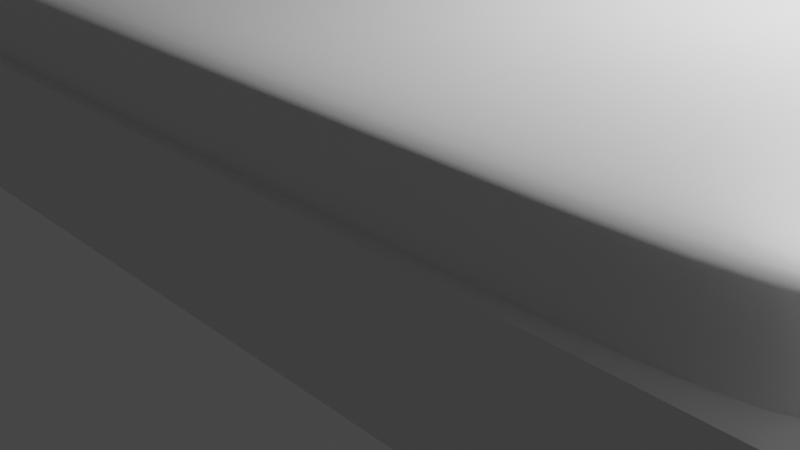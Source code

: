 # Source: bed.blend  (saved by Blender 3.6.13; exported with 4.5.12 LTS)
import bpy
from mathutils import Matrix  # noqa: F401  (used for matrix-valued properties, if any)

bpy.ops.wm.read_factory_settings(use_empty=True)
scene = bpy.context.scene
scene.name = 'Scene'

# ---- collections
col_collection = bpy.data.collections.new('Collection'); scene.collection.children.link(col_collection)

# ---- materials (node trees are filled in below, after node groups)
mat_material = bpy.data.materials.new('Material')
mat_material.alpha_threshold = 0.0
mat_material.use_transparent_shadow = False
mat_material.roughness = 0.5
mat_material.line_color = (0.0, 0.0, 0.0, 1.0)

# ---- node groups
ng_auto_smooth = bpy.data.node_groups.new('Auto Smooth', 'GeometryNodeTree')
_s = ng_auto_smooth.interface.new_socket(name='Geometry', in_out='OUTPUT', socket_type='NodeSocketGeometry')
_s = ng_auto_smooth.interface.new_socket(name='Geometry', in_out='INPUT', socket_type='NodeSocketGeometry')
_s = ng_auto_smooth.interface.new_socket(name='Angle', in_out='INPUT', socket_type='NodeSocketFloat')
_s.subtype = 'ANGLE'
_s.min_value = 0.0
_s.max_value = 3.142
ng_auto_smooth.is_modifier = True
_N = ng_auto_smooth.nodes; _L = ng_auto_smooth.links
n0 = _N.new('NodeGroupOutput'); n0.name = 'Group Output'; n0.location = (480, -100)
n1 = _N.new('NodeGroupInput'); n1.name = 'Group Input'; n1.location = (-420, -300)
n2 = _N.new('NodeGroupInput'); n2.name = 'Group Input.001'; n2.location = (-60, -100)
n3 = _N.new('GeometryNodeSetShadeSmooth'); n3.name = 'Set Shade Smooth'; n3.location = (120, -100)
n3.domain = 'EDGE'
n4 = _N.new('GeometryNodeSetShadeSmooth'); n4.name = 'Set Shade Smooth.001'; n4.location = (300, -100)
n5 = _N.new('GeometryNodeInputMeshEdgeAngle'); n5.name = 'Edge Angle'; n5.location = (-420, -220)
n6 = _N.new('GeometryNodeInputEdgeSmooth'); n6.name = 'Is Edge Smooth'; n6.location = (-60, -160)
n7 = _N.new('GeometryNodeInputShadeSmooth'); n7.name = 'Is Face Smooth'; n7.location = (-240, -340)
n8 = _N.new('FunctionNodeBooleanMath'); n8.name = 'Boolean Math'; n8.location = (-60, -220)
n9 = _N.new('FunctionNodeCompare'); n9.name = 'Compare'; n9.location = (-240, -180)
n9.operation = 'LESS_EQUAL'
_L.new(n5.outputs[0], n9.inputs[0])
_L.new(n4.outputs[0], n0.inputs[0])
_L.new(n1.outputs[1], n9.inputs[1])
_L.new(n9.outputs[0], n8.inputs[0])
_L.new(n7.outputs[0], n8.inputs[1])
_L.new(n2.outputs[0], n3.inputs[0])
_L.new(n6.outputs[0], n3.inputs[1])
_L.new(n3.outputs[0], n4.inputs[0])
_L.new(n8.outputs[0], n3.inputs[2])
n0.is_active_output = True

# ---- material node trees
mat_material.use_nodes = True; mat_material.node_tree.nodes.clear()
_N = mat_material.node_tree.nodes; _L = mat_material.node_tree.links
n0 = _N.new('ShaderNodeOutputMaterial'); n0.name = 'Material Output'; n0.location = (300, 300)
n1 = _N.new('ShaderNodeBsdfPrincipled'); n1.name = 'Principled BSDF'; n1.location = (10, 300)
n1.distribution = 'GGX'
n1.subsurface_method = 'RANDOM_WALK_SKIN'
n1.inputs[3].default_value = 1.45
n1.inputs[27].default_value = (0.0, 0.0, 0.0, 1.0)
n1.inputs[28].default_value = 1.0
_L.new(n1.outputs[0], n0.inputs[0])
n0.is_active_output = True

# ---- world
world_world = bpy.data.worlds.new('World'); scene.world = world_world
world_world.use_nodes = True; world_world.node_tree.nodes.clear()
_N = world_world.node_tree.nodes; _L = world_world.node_tree.links
n0 = _N.new('ShaderNodeOutputWorld'); n0.name = 'World Output'; n0.location = (300, 300)
n1 = _N.new('ShaderNodeBackground'); n1.name = 'Background'; n1.location = (10, 300)
n1.inputs[0].default_value = (0.05088, 0.05088, 0.05088, 1.0)
_L.new(n1.outputs[0], n0.inputs[0])
n0.is_active_output = True
world_world.color = (0.05088, 0.05088, 0.05088)
world_world.use_sun_shadow = False
world_world.sun_shadow_jitter_overblur = 0.0

# ---- cameras
cam_camera = bpy.data.cameras.new('Camera')
cam_camera.clip_end = 100.0
cam_camera.ortho_scale = 7.314

# ---- lights
light_light = bpy.data.lights.new('Light', 'POINT')
light_light.transmission_factor = 0.0
light_light.energy = 1000.0
light_light.shadow_soft_size = 0.1
light_light.shadow_maximum_resolution = 0.006
light_light.use_absolute_resolution = True

# ---- meshes
me_cube = bpy.data.meshes.new('Cube')
me_cube.from_pydata([(1.0, 1.0, 1.0), (1.0, 1.0, -1.0), (1.0, -1.0, 1.0), (1.0, -1.0, -1.0), (-1.0, 1.0, 1.0), (-1.0, 1.0, -1.0), (-1.0, -1.0, 1.0), (-1.0, -1.0, -1.0)], [], [(0, 4, 6, 2), (3, 2, 6, 7), (7, 6, 4, 5), (5, 1, 3, 7), (1, 0, 2, 3), (5, 4, 0, 1)])
me_cube.polygons.foreach_set('use_smooth', [True] * 6)
_uv = me_cube.uv_layers.new(name='UVMap')
_uv.uv.foreach_set('vector', [0.625, 0.5, 0.875, 0.5, 0.875, 0.75, 0.625, 0.75, 0.375, 0.75, 0.625, 0.75, 0.625, 1.0, 0.375, 1.0, 0.375, 0.0, 0.625, 0.0, 0.625, 0.25, 0.375, 0.25, 0.125, 0.5, 0.375, 0.5, 0.375, 0.75, 0.125, 0.75, 0.375, 0.5, 0.625, 0.5, 0.625, 0.75, 0.375, 0.75, 0.375, 0.25, 0.625, 0.25, 0.625, 0.5, 0.375, 0.5])
me_cube.materials.append(mat_material)
me_cube.use_mirror_vertex_groups = False
me_cube.update()
me_cube_001 = bpy.data.meshes.new('Cube.001')
me_cube_001.from_pydata([(6.283, -3.487, 4.79), (6.283, -3.487, -0.2127), (6.283, -2.77, 4.79), (6.283, -2.77, -0.2127), (7.0, -3.487, 4.79), (7.0, -3.487, -0.2127), (7.0, -2.77, 4.79), (7.0, -2.77, -0.2127), (6.211, -3.559, 5.149), (6.211, -2.698, 5.149), (7.072, -3.559, 5.149), (7.072, -2.698, 5.149), (6.424, -3.346, 5.282), (6.424, -2.911, 5.282), (6.859, -3.346, 5.282), (6.859, -2.911, 5.282), (6.342, -3.428, 5.367), (6.342, -2.829, 5.367), (6.941, -3.428, 5.367), (6.941, -2.829, 5.367)], [], [(0, 1, 3, 2), (2, 3, 7, 6), (6, 7, 5, 4), (4, 5, 1, 0), (6, 4, 10, 11), (7, 3, 1, 5), (10, 8, 12, 14), (4, 0, 8, 10), (2, 6, 11, 9), (0, 2, 9, 8), (13, 15, 19, 17), (9, 11, 15, 13), (11, 10, 14, 15), (8, 9, 13, 12), (17, 19, 18, 16), (15, 14, 18, 19), (12, 13, 17, 16), (14, 12, 16, 18)])
_uv = me_cube_001.uv_layers.new(name='UVMap')
_uv.uv.foreach_set('vector', [0.375, 0.0, 0.625, 0.0, 0.625, 0.25, 0.375, 0.25, 0.375, 0.25, 0.625, 0.25, 0.625, 0.5, 0.375, 0.5, 0.375, 0.5, 0.625, 0.5, 0.625, 0.75, 0.375, 0.75, 0.375, 0.75, 0.625, 0.75, 0.625, 1.0, 0.375, 1.0, 0.375, 0.5, 0.375, 0.75, 0.375, 0.75, 0.375, 0.5, 0.625, 0.5, 0.875, 0.5, 0.875, 0.75, 0.625, 0.75, 0.375, 0.75, 0.375, 1.0, 0.375, 1.0, 0.375, 0.75, 0.375, 0.75, 0.375, 1.0, 0.375, 1.0, 0.375, 0.75, 0.375, 0.25, 0.375, 0.5, 0.375, 0.5, 0.375, 0.25, 0.375, 0.0, 0.375, 0.25, 0.375, 0.25, 0.375, 0.0, 0.375, 0.25, 0.375, 0.5, 0.375, 0.5, 0.375, 0.25, 0.375, 0.25, 0.375, 0.5, 0.375, 0.5, 0.375, 0.25, 0.375, 0.5, 0.375, 0.75, 0.375, 0.75, 0.375, 0.5, 0.375, 0.0, 0.375, 0.25, 0.375, 0.25, 0.375, 0.0, 0.125, 0.5, 0.375, 0.5, 0.375, 0.75, 0.125, 0.75, 0.375, 0.5, 0.375, 0.75, 0.375, 0.75, 0.375, 0.5, 0.375, 0.0, 0.375, 0.25, 0.375, 0.25, 0.375, 0.0, 0.375, 0.75, 0.375, 1.0, 0.375, 1.0, 0.375, 0.75])
me_cube_001.update()
me_cube_002 = bpy.data.meshes.new('Cube.002')
me_cube_002.from_pydata([(-6.701, -3.412, 0.9375), (-6.701, -3.412, 2.162), (-6.701, -3.103, 0.9375), (-6.701, -3.103, 2.162), (6.285, -3.412, 0.9375), (6.285, -3.412, 2.162), (6.285, -3.103, 0.9375), (6.285, -3.103, 2.162)], [], [(0, 1, 3, 2), (2, 3, 7, 6), (6, 7, 5, 4), (4, 5, 1, 0), (2, 6, 4, 0), (7, 3, 1, 5)])
_uv = me_cube_002.uv_layers.new(name='UVMap')
_uv.uv.foreach_set('vector', [0.375, 0.0, 0.625, 0.0, 0.625, 0.25, 0.375, 0.25, 0.375, 0.25, 0.625, 0.25, 0.625, 0.5, 0.375, 0.5, 0.375, 0.5, 0.625, 0.5, 0.625, 0.75, 0.375, 0.75, 0.375, 0.75, 0.625, 0.75, 0.625, 1.0, 0.375, 1.0, 0.125, 0.5, 0.375, 0.5, 0.375, 0.75, 0.125, 0.75, 0.625, 0.5, 0.875, 0.5, 0.875, 0.75, 0.625, 0.75])
me_cube_002.update()
me_circle = bpy.data.meshes.new('Circle')
me_circle.from_pydata([(-0.07916, 0.9922, 0.3301), (-0.1772, 0.9874, 0.3301), (-0.9203, -1.003, 0.3301), (-0.9203, 0.9874, 0.3301), (-0.1772, -1.003, 0.3301), (-0.07916, -1.008, 0.3301), (0.01886, -1.003, 0.3301), (0.1159, -0.9886, 0.3301), (0.2111, -0.9647, 0.3301), (0.3035, -0.9317, 0.3301), (0.3922, -0.8897, 0.3301), (0.4764, -0.8393, 0.3301), (0.5552, -0.7808, 0.3301), (0.6279, -0.7149, 0.3301), (0.6939, -0.6422, 0.3301), (0.7523, -0.5634, 0.3301), (0.8028, -0.4792, 0.3301), (0.8447, -0.3905, 0.3301), (0.8778, -0.2981, 0.3301), (0.9016, -0.2029, 0.3301), (0.916, -0.1058, 0.3301), (0.9208, -0.007788, 0.3301), (0.916, 0.09023, 0.3301), (0.9016, 0.1873, 0.3301), (0.8778, 0.2825, 0.3301), (0.8447, 0.3749, 0.3301), (0.8028, 0.4636, 0.3301), (0.7523, 0.5478, 0.3301), (0.6939, 0.6266, 0.3301), (0.6279, 0.6993, 0.3301), (0.5552, 0.7652, 0.3301), (0.4764, 0.8237, 0.3301), (0.3922, 0.8741, 0.3301), (0.3035, 0.9161, 0.3301), (0.2111, 0.9492, 0.3301), (0.1159, 0.973, 0.3301), (0.01886, 0.9874, 0.3301), (-0.07916, 0.9922, 0.2315), (-0.1772, 0.9874, 0.2315), (-0.9203, -1.003, 0.2315), (-0.9203, 0.9874, 0.2315), (-0.1772, -1.003, 0.2315), (-0.07916, -1.008, 0.2315), (0.01886, -1.003, 0.2315), (0.1159, -0.9886, 0.2315), (0.2111, -0.9647, 0.2315), (0.3035, -0.9317, 0.2315), (0.3922, -0.8897, 0.2315), (0.4764, -0.8393, 0.2315), (0.5552, -0.7808, 0.2315), (0.6279, -0.7149, 0.2315), (0.6939, -0.6422, 0.2315), (0.7523, -0.5634, 0.2315), (0.8028, -0.4792, 0.2315), (0.8447, -0.3905, 0.2315), (0.8778, -0.2981, 0.2315), (0.9016, -0.2029, 0.2315), (0.916, -0.1058, 0.2315), (0.9208, -0.007788, 0.2315), (0.916, 0.09023, 0.2315), (0.9016, 0.1873, 0.2315), (0.8778, 0.2825, 0.2315), (0.8447, 0.3749, 0.2315), (0.8028, 0.4636, 0.2315), (0.7523, 0.5478, 0.2315), (0.6939, 0.6266, 0.2315), (0.6279, 0.6993, 0.2315), (0.5552, 0.7652, 0.2315), (0.4764, 0.8237, 0.2315), (0.3922, 0.8741, 0.2315), (0.3035, 0.9161, 0.2315), (0.2111, 0.9492, 0.2315), (0.1159, 0.973, 0.2315), (0.01886, 0.9874, 0.2315)], [], [(1, 0, 36, 35, 34, 33, 32, 31, 30, 29, 28, 27, 26, 25, 24, 23, 22, 21, 20, 19, 18, 17, 16, 15, 14, 13, 12, 11, 10, 9, 8, 7, 6, 5, 4, 2, 3), (38, 40, 39, 41, 42, 43, 44, 45, 46, 47, 48, 49, 50, 51, 52, 53, 54, 55, 56, 57, 58, 59, 60, 61, 62, 63, 64, 65, 66, 67, 68, 69, 70, 71, 72, 73, 37), (7, 8, 45, 44), (34, 35, 72, 71), (21, 22, 59, 58), (8, 9, 46, 45), (35, 36, 73, 72), (22, 23, 60, 59), (9, 10, 47, 46), (36, 0, 37, 73), (23, 24, 61, 60), (10, 11, 48, 47), (3, 2, 39, 40), (24, 25, 62, 61), (11, 12, 49, 48), (25, 26, 63, 62), (12, 13, 50, 49), (26, 27, 64, 63), (13, 14, 51, 50), (27, 28, 65, 64), (14, 15, 52, 51), (0, 1, 38, 37), (28, 29, 66, 65), (15, 16, 53, 52), (2, 4, 41, 39), (29, 30, 67, 66), (16, 17, 54, 53), (1, 3, 40, 38), (30, 31, 68, 67), (17, 18, 55, 54), (4, 5, 42, 41), (31, 32, 69, 68), (18, 19, 56, 55), (5, 6, 43, 42), (32, 33, 70, 69), (19, 20, 57, 56), (6, 7, 44, 43), (33, 34, 71, 70), (20, 21, 58, 57)])
me_circle.polygons.foreach_set('use_smooth', [True] * 39)
_uv = me_circle.uv_layers.new(name='UVMap')
_uv.uv.foreach_set('vector', [0.0, 0.0, 0.0, 0.0, 0.0, 0.0, 0.0, 0.0, 0.0, 0.0, 0.0, 0.0, 0.0, 0.0, 0.0, 0.0, 0.0, 0.0, 0.0, 0.0, 0.0, 0.0, 0.0, 0.0, 0.0, 0.0, 0.0, 0.0, 0.0, 0.0, 0.0, 0.0, 0.0, 0.0, 0.0, 0.0, 0.0, 0.0, 0.0, 0.0, 0.0, 0.0, 0.0, 0.0, 0.0, 0.0, 0.0, 0.0, 0.0, 0.0, 0.0, 0.0, 0.0, 0.0, 0.0, 0.0, 0.0, 0.0, 0.0, 0.0, 0.0, 0.0, 0.0, 0.0, 0.0, 0.0, 0.0, 0.0, 0.0, 0.0, 0.0, 0.0, 0.0, 0.0, 0.0, 0.0, 0.0, 0.0, 0.0, 0.0, 0.0, 0.0, 0.0, 0.0, 0.0, 0.0, 0.0, 0.0, 0.0, 0.0, 0.0, 0.0, 0.0, 0.0, 0.0, 0.0, 0.0, 0.0, 0.0, 0.0, 0.0, 0.0, 0.0, 0.0, 0.0, 0.0, 0.0, 0.0, 0.0, 0.0, 0.0, 0.0, 0.0, 0.0, 0.0, 0.0, 0.0, 0.0, 0.0, 0.0, 0.0, 0.0, 0.0, 0.0, 0.0, 0.0, 0.0, 0.0, 0.0, 0.0, 0.0, 0.0, 0.0, 0.0, 0.0, 0.0, 0.0, 0.0, 0.0, 0.0, 0.0, 0.0, 0.0, 0.0, 0.0, 0.0, 0.0, 0.0, 0.0, 0.0, 0.0, 0.0, 0.0, 0.0, 0.0, 0.0, 0.0, 0.0, 0.0, 0.0, 0.0, 0.0, 0.0, 0.0, 0.0, 0.0, 0.0, 0.0, 0.0, 0.0, 0.0, 0.0, 0.0, 0.0, 0.0, 0.0, 0.0, 0.0, 0.0, 0.0, 0.0, 0.0, 0.0, 0.0, 0.0, 0.0, 0.0, 0.0, 0.0, 0.0, 0.0, 0.0, 0.0, 0.0, 0.0, 0.0, 0.0, 0.0, 0.0, 0.0, 0.0, 0.0, 0.0, 0.0, 0.0, 0.0, 0.0, 0.0, 0.0, 0.0, 0.0, 0.0, 0.0, 0.0, 0.0, 0.0, 0.0, 0.0, 0.0, 0.0, 0.0, 0.0, 0.0, 0.0, 0.0, 0.0, 0.0, 0.0, 0.0, 0.0, 0.0, 0.0, 0.0, 0.0, 0.0, 0.0, 0.0, 0.0, 0.0, 0.0, 0.0, 0.0, 0.0, 0.0, 0.0, 0.0, 0.0, 0.0, 0.0, 0.0, 0.0, 0.0, 0.0, 0.0, 0.0, 0.0, 0.0, 0.0, 0.0, 0.0, 0.0, 0.0, 0.0, 0.0, 0.0, 0.0, 0.0, 0.0, 0.0, 0.0, 0.0, 0.0, 0.0, 0.0, 0.0, 0.0, 0.0, 0.0, 0.0, 0.0, 0.0, 0.0, 0.0, 0.0, 0.0, 0.0, 0.0, 0.0, 0.0, 0.0, 0.0, 0.0, 0.0, 0.0, 0.0, 0.0, 0.0, 0.0, 0.0, 0.0, 0.0, 0.0, 0.0, 0.0, 0.0, 0.0, 0.0, 0.0, 0.0, 0.0, 0.0, 0.0, 0.0, 0.0, 0.0, 0.0, 0.0, 0.0, 0.0, 0.0, 0.0, 0.0, 0.0, 0.0, 0.0, 0.0, 0.0, 0.0, 0.0, 0.0, 0.0, 0.0, 0.0, 0.0, 0.0, 0.0, 0.0, 0.0, 0.0, 0.0, 0.0, 0.0, 0.0, 0.0, 0.0, 0.0, 0.0, 0.0, 0.0, 0.0, 0.0, 0.0, 0.0, 0.0, 0.0, 0.0, 0.0, 0.0, 0.0, 0.0, 0.0, 0.0, 0.0, 0.0, 0.0, 0.0, 0.0, 0.0, 0.0, 0.0, 0.0, 0.0, 0.0, 0.0, 0.0, 0.0, 0.0, 0.0, 0.0, 0.0, 0.0, 0.0, 0.0, 0.0, 0.0, 0.0, 0.0, 0.0, 0.0, 0.0, 0.0, 0.0, 0.0, 0.0, 0.0, 0.0, 0.0, 0.0, 0.0, 0.0, 0.0, 0.0, 0.0, 0.0, 0.0, 0.0, 0.0, 0.0, 0.0, 0.0, 0.0, 0.0, 0.0, 0.0, 0.0, 0.0, 0.0, 0.0, 0.0, 0.0, 0.0, 0.0, 0.0, 0.0, 0.0, 0.0, 0.0, 0.0, 0.0, 0.0, 0.0, 0.0, 0.0, 0.0, 0.0, 0.0, 0.0, 0.0, 0.0, 0.0, 0.0, 0.0, 0.0, 0.0])
me_circle.update()
me_circle_001 = bpy.data.meshes.new('Circle.001')
me_circle_001.from_pydata([(-0.07916, 0.9922, 0.3301), (-0.1772, 0.9874, 0.3301), (-0.9203, -1.003, 0.3301), (-0.9203, 0.9874, 0.3301), (-0.1772, -1.003, 0.3301), (-0.07916, -1.008, 0.3301), (0.01886, -1.003, 0.3301), (0.1159, -0.9886, 0.3301), (0.2111, -0.9647, 0.3301), (0.3035, -0.9317, 0.3301), (0.3922, -0.8897, 0.3301), (0.4764, -0.8393, 0.3301), (0.5552, -0.7808, 0.3301), (0.6279, -0.7149, 0.3301), (0.6939, -0.6422, 0.3301), (0.7523, -0.5634, 0.3301), (0.8028, -0.4792, 0.3301), (0.8447, -0.3905, 0.3301), (0.8778, -0.2981, 0.3301), (0.9016, -0.2029, 0.3301), (0.916, -0.1058, 0.3301), (0.9208, -0.007788, 0.3301), (0.916, 0.09023, 0.3301), (0.9016, 0.1873, 0.3301), (0.8778, 0.2825, 0.3301), (0.8447, 0.3749, 0.3301), (0.8028, 0.4636, 0.3301), (0.7523, 0.5478, 0.3301), (0.6939, 0.6266, 0.3301), (0.6279, 0.6993, 0.3301), (0.5552, 0.7652, 0.3301), (0.4764, 0.8237, 0.3301), (0.3922, 0.8741, 0.3301), (0.3035, 0.9161, 0.3301), (0.2111, 0.9492, 0.3301), (0.1159, 0.973, 0.3301), (0.01886, 0.9874, 0.3301), (-0.07916, 0.9922, 0.2315), (-0.1772, 0.9874, 0.2315), (-0.9203, -1.003, 0.2315), (-0.9203, 0.9874, 0.2315), (-0.1772, -1.003, 0.2315), (-0.07916, -1.008, 0.2315), (0.01886, -1.003, 0.2315), (0.1159, -0.9886, 0.2315), (0.2111, -0.9647, 0.2315), (0.3035, -0.9317, 0.2315), (0.3922, -0.8897, 0.2315), (0.4764, -0.8393, 0.2315), (0.5552, -0.7808, 0.2315), (0.6279, -0.7149, 0.2315), (0.6939, -0.6422, 0.2315), (0.7523, -0.5634, 0.2315), (0.8028, -0.4792, 0.2315), (0.8447, -0.3905, 0.2315), (0.8778, -0.2981, 0.2315), (0.9016, -0.2029, 0.2315), (0.916, -0.1058, 0.2315), (0.9208, -0.007788, 0.2315), (0.916, 0.09023, 0.2315), (0.9016, 0.1873, 0.2315), (0.8778, 0.2825, 0.2315), (0.8447, 0.3749, 0.2315), (0.8028, 0.4636, 0.2315), (0.7523, 0.5478, 0.2315), (0.6939, 0.6266, 0.2315), (0.6279, 0.6993, 0.2315), (0.5552, 0.7652, 0.2315), (0.4764, 0.8237, 0.2315), (0.3922, 0.8741, 0.2315), (0.3035, 0.9161, 0.2315), (0.2111, 0.9492, 0.2315), (0.1159, 0.973, 0.2315), (0.01886, 0.9874, 0.2315)], [], [(1, 0, 36, 35, 34, 33, 32, 31, 30, 29, 28, 27, 26, 25, 24, 23, 22, 21, 20, 19, 18, 17, 16, 15, 14, 13, 12, 11, 10, 9, 8, 7, 6, 5, 4, 2, 3), (38, 40, 39, 41, 42, 43, 44, 45, 46, 47, 48, 49, 50, 51, 52, 53, 54, 55, 56, 57, 58, 59, 60, 61, 62, 63, 64, 65, 66, 67, 68, 69, 70, 71, 72, 73, 37), (7, 8, 45, 44), (34, 35, 72, 71), (21, 22, 59, 58), (8, 9, 46, 45), (35, 36, 73, 72), (22, 23, 60, 59), (9, 10, 47, 46), (36, 0, 37, 73), (23, 24, 61, 60), (10, 11, 48, 47), (3, 2, 39, 40), (24, 25, 62, 61), (11, 12, 49, 48), (25, 26, 63, 62), (12, 13, 50, 49), (26, 27, 64, 63), (13, 14, 51, 50), (27, 28, 65, 64), (14, 15, 52, 51), (0, 1, 38, 37), (28, 29, 66, 65), (15, 16, 53, 52), (2, 4, 41, 39), (29, 30, 67, 66), (16, 17, 54, 53), (1, 3, 40, 38), (30, 31, 68, 67), (17, 18, 55, 54), (4, 5, 42, 41), (31, 32, 69, 68), (18, 19, 56, 55), (5, 6, 43, 42), (32, 33, 70, 69), (19, 20, 57, 56), (6, 7, 44, 43), (33, 34, 71, 70), (20, 21, 58, 57)])
me_circle_001.polygons.foreach_set('use_smooth', [True] * 39)
_uv = me_circle_001.uv_layers.new(name='UVMap')
_uv.uv.foreach_set('vector', [0.0, 0.0, 0.0, 0.0, 0.0, 0.0, 0.0, 0.0, 0.0, 0.0, 0.0, 0.0, 0.0, 0.0, 0.0, 0.0, 0.0, 0.0, 0.0, 0.0, 0.0, 0.0, 0.0, 0.0, 0.0, 0.0, 0.0, 0.0, 0.0, 0.0, 0.0, 0.0, 0.0, 0.0, 0.0, 0.0, 0.0, 0.0, 0.0, 0.0, 0.0, 0.0, 0.0, 0.0, 0.0, 0.0, 0.0, 0.0, 0.0, 0.0, 0.0, 0.0, 0.0, 0.0, 0.0, 0.0, 0.0, 0.0, 0.0, 0.0, 0.0, 0.0, 0.0, 0.0, 0.0, 0.0, 0.0, 0.0, 0.0, 0.0, 0.0, 0.0, 0.0, 0.0, 0.0, 0.0, 0.0, 0.0, 0.0, 0.0, 0.0, 0.0, 0.0, 0.0, 0.0, 0.0, 0.0, 0.0, 0.0, 0.0, 0.0, 0.0, 0.0, 0.0, 0.0, 0.0, 0.0, 0.0, 0.0, 0.0, 0.0, 0.0, 0.0, 0.0, 0.0, 0.0, 0.0, 0.0, 0.0, 0.0, 0.0, 0.0, 0.0, 0.0, 0.0, 0.0, 0.0, 0.0, 0.0, 0.0, 0.0, 0.0, 0.0, 0.0, 0.0, 0.0, 0.0, 0.0, 0.0, 0.0, 0.0, 0.0, 0.0, 0.0, 0.0, 0.0, 0.0, 0.0, 0.0, 0.0, 0.0, 0.0, 0.0, 0.0, 0.0, 0.0, 0.0, 0.0, 0.0, 0.0, 0.0, 0.0, 0.0, 0.0, 0.0, 0.0, 0.0, 0.0, 0.0, 0.0, 0.0, 0.0, 0.0, 0.0, 0.0, 0.0, 0.0, 0.0, 0.0, 0.0, 0.0, 0.0, 0.0, 0.0, 0.0, 0.0, 0.0, 0.0, 0.0, 0.0, 0.0, 0.0, 0.0, 0.0, 0.0, 0.0, 0.0, 0.0, 0.0, 0.0, 0.0, 0.0, 0.0, 0.0, 0.0, 0.0, 0.0, 0.0, 0.0, 0.0, 0.0, 0.0, 0.0, 0.0, 0.0, 0.0, 0.0, 0.0, 0.0, 0.0, 0.0, 0.0, 0.0, 0.0, 0.0, 0.0, 0.0, 0.0, 0.0, 0.0, 0.0, 0.0, 0.0, 0.0, 0.0, 0.0, 0.0, 0.0, 0.0, 0.0, 0.0, 0.0, 0.0, 0.0, 0.0, 0.0, 0.0, 0.0, 0.0, 0.0, 0.0, 0.0, 0.0, 0.0, 0.0, 0.0, 0.0, 0.0, 0.0, 0.0, 0.0, 0.0, 0.0, 0.0, 0.0, 0.0, 0.0, 0.0, 0.0, 0.0, 0.0, 0.0, 0.0, 0.0, 0.0, 0.0, 0.0, 0.0, 0.0, 0.0, 0.0, 0.0, 0.0, 0.0, 0.0, 0.0, 0.0, 0.0, 0.0, 0.0, 0.0, 0.0, 0.0, 0.0, 0.0, 0.0, 0.0, 0.0, 0.0, 0.0, 0.0, 0.0, 0.0, 0.0, 0.0, 0.0, 0.0, 0.0, 0.0, 0.0, 0.0, 0.0, 0.0, 0.0, 0.0, 0.0, 0.0, 0.0, 0.0, 0.0, 0.0, 0.0, 0.0, 0.0, 0.0, 0.0, 0.0, 0.0, 0.0, 0.0, 0.0, 0.0, 0.0, 0.0, 0.0, 0.0, 0.0, 0.0, 0.0, 0.0, 0.0, 0.0, 0.0, 0.0, 0.0, 0.0, 0.0, 0.0, 0.0, 0.0, 0.0, 0.0, 0.0, 0.0, 0.0, 0.0, 0.0, 0.0, 0.0, 0.0, 0.0, 0.0, 0.0, 0.0, 0.0, 0.0, 0.0, 0.0, 0.0, 0.0, 0.0, 0.0, 0.0, 0.0, 0.0, 0.0, 0.0, 0.0, 0.0, 0.0, 0.0, 0.0, 0.0, 0.0, 0.0, 0.0, 0.0, 0.0, 0.0, 0.0, 0.0, 0.0, 0.0, 0.0, 0.0, 0.0, 0.0, 0.0, 0.0, 0.0, 0.0, 0.0, 0.0, 0.0, 0.0, 0.0, 0.0, 0.0, 0.0, 0.0, 0.0, 0.0, 0.0, 0.0, 0.0, 0.0, 0.0, 0.0, 0.0, 0.0, 0.0, 0.0, 0.0, 0.0, 0.0, 0.0, 0.0, 0.0, 0.0, 0.0, 0.0, 0.0, 0.0, 0.0, 0.0, 0.0, 0.0, 0.0, 0.0, 0.0, 0.0, 0.0, 0.0, 0.0, 0.0, 0.0, 0.0, 0.0, 0.0, 0.0, 0.0, 0.0, 0.0, 0.0])
me_circle_001.update()
me_cube_003 = bpy.data.meshes.new('Cube.003')
me_cube_003.from_pydata([(6.283, -3.487, 4.79), (6.283, -3.487, -0.2127), (6.283, -2.77, 4.79), (6.283, -2.77, -0.2127), (7.0, -3.487, 4.79), (7.0, -3.487, -0.2127), (7.0, -2.77, 4.79), (7.0, -2.77, -0.2127), (6.211, -3.559, 5.149), (6.211, -2.698, 5.149), (7.072, -3.559, 5.149), (7.072, -2.698, 5.149), (6.424, -3.346, 5.282), (6.424, -2.911, 5.282), (6.859, -3.346, 5.282), (6.859, -2.911, 5.282), (6.342, -3.428, 5.367), (6.342, -2.829, 5.367), (6.941, -3.428, 5.367), (6.941, -2.829, 5.367)], [], [(0, 1, 3, 2), (2, 3, 7, 6), (6, 7, 5, 4), (4, 5, 1, 0), (6, 4, 10, 11), (7, 3, 1, 5), (10, 8, 12, 14), (4, 0, 8, 10), (2, 6, 11, 9), (0, 2, 9, 8), (13, 15, 19, 17), (9, 11, 15, 13), (11, 10, 14, 15), (8, 9, 13, 12), (17, 19, 18, 16), (15, 14, 18, 19), (12, 13, 17, 16), (14, 12, 16, 18)])
_uv = me_cube_003.uv_layers.new(name='UVMap')
_uv.uv.foreach_set('vector', [0.375, 0.0, 0.625, 0.0, 0.625, 0.25, 0.375, 0.25, 0.375, 0.25, 0.625, 0.25, 0.625, 0.5, 0.375, 0.5, 0.375, 0.5, 0.625, 0.5, 0.625, 0.75, 0.375, 0.75, 0.375, 0.75, 0.625, 0.75, 0.625, 1.0, 0.375, 1.0, 0.375, 0.5, 0.375, 0.75, 0.375, 0.75, 0.375, 0.5, 0.625, 0.5, 0.875, 0.5, 0.875, 0.75, 0.625, 0.75, 0.375, 0.75, 0.375, 1.0, 0.375, 1.0, 0.375, 0.75, 0.375, 0.75, 0.375, 1.0, 0.375, 1.0, 0.375, 0.75, 0.375, 0.25, 0.375, 0.5, 0.375, 0.5, 0.375, 0.25, 0.375, 0.0, 0.375, 0.25, 0.375, 0.25, 0.375, 0.0, 0.375, 0.25, 0.375, 0.5, 0.375, 0.5, 0.375, 0.25, 0.375, 0.25, 0.375, 0.5, 0.375, 0.5, 0.375, 0.25, 0.375, 0.5, 0.375, 0.75, 0.375, 0.75, 0.375, 0.5, 0.375, 0.0, 0.375, 0.25, 0.375, 0.25, 0.375, 0.0, 0.125, 0.5, 0.375, 0.5, 0.375, 0.75, 0.125, 0.75, 0.375, 0.5, 0.375, 0.75, 0.375, 0.75, 0.375, 0.5, 0.375, 0.0, 0.375, 0.25, 0.375, 0.25, 0.375, 0.0, 0.375, 0.75, 0.375, 1.0, 0.375, 1.0, 0.375, 0.75])
me_cube_003.update()

# ---- objects
ob_cube = bpy.data.objects.new('Cube', me_cube)
ob_light = bpy.data.objects.new('Light', light_light)
ob_camera = bpy.data.objects.new('Camera', cam_camera)
ob_cube_001 = bpy.data.objects.new('Cube.001', me_cube_001)
ob_cube_002 = bpy.data.objects.new('Cube.002', me_cube_002)
ob_circle = bpy.data.objects.new('Circle', me_circle)
ob_circle_001 = bpy.data.objects.new('Circle.001', me_circle_001)
ob_cube_003 = bpy.data.objects.new('Cube.003', me_cube_003)

# ---- transforms, parenting, visibility, modifiers, constraints
ob_cube.location = (-0.07371, 0.0, 2.0)
ob_cube.scale = (6.554, 3.35, -0.8252)
ob_cube.lock_rotations_4d = False
ob_cube.empty_display_type = 'ARROWS'
ob_cube.lineart.crease_threshold = 0.0
_m = ob_cube.modifiers.new('Bevel', 'BEVEL')
_m = ob_cube.modifiers.new('Subdivision', 'SUBSURF')
_m.levels = 3
_m.render_levels = 3
_m = ob_cube.modifiers.new('Collision', 'COLLISION')
ob_light.location = (4.076, 1.005, 5.904)
ob_light.rotation_euler = (0.6503, 0.05522, 1.866)
ob_light.lock_rotations_4d = False
ob_light.empty_display_type = 'ARROWS'
ob_light.color = (0.0, 0.0, 0.0, 0.0)
ob_light.lineart.crease_threshold = 0.0
ob_camera.location = (7.359, -6.926, 4.958)
ob_camera.rotation_euler = (1.109, 0.0, 0.8149)
ob_camera.lock_rotations_4d = False
ob_camera.empty_display_type = 'ARROWS'
ob_camera.color = (0.0, 0.0, 0.0, 0.0)
ob_camera.display_type = 'WIRE'
ob_camera.lineart.crease_threshold = 0.0
ob_cube_001.location = (0.0, 0.0, 0.0)
ob_cube_001.scale = (1.0, 1.0, 0.7196)
_m = ob_cube_001.modifiers.new('Mirror', 'MIRROR')
_m.use_axis = (False, True, False)
ob_cube_002.location = (0.0, 0.0, 0.0)
_m = ob_cube_002.modifiers.new('Mirror', 'MIRROR')
_m.use_axis = (False, True, False)
_m = ob_cube_002.modifiers.new('Collision', 'COLLISION')
ob_circle.location = (7.621, -0.03523, 2.635)
ob_circle.rotation_euler = (0.0, 1.571, 0.0)
ob_circle.scale = (-2.192, -2.812, -2.812)
_m = ob_circle.modifiers.new('Auto Smooth', 'NODES')
_m.node_group = ng_auto_smooth
_gi = [s.identifier for s in ng_auto_smooth.interface.items_tree if s.item_type == 'SOCKET' and s.in_out == 'INPUT']
_m[_gi[1]] = 0.5236  # Angle
ob_circle_001.location = (-5.723, 4.985e-08, 2.818)
ob_circle_001.rotation_euler = (0.0, 1.571, 0.0)
ob_circle_001.scale = (-2.383, -3.057, -3.057)
_m = ob_circle_001.modifiers.new('Auto Smooth', 'NODES')
_m.node_group = ng_auto_smooth
_gi = [s.identifier for s in ng_auto_smooth.interface.items_tree if s.item_type == 'SOCKET' and s.in_out == 'INPUT']
_m[_gi[1]] = 0.5236  # Angle
ob_cube_003.location = (-13.43, 1.395e-08, 0.0)
_m = ob_cube_003.modifiers.new('Mirror', 'MIRROR')
_m.use_axis = (False, True, False)

# ---- collection membership
col_collection.objects.link(ob_cube)
col_collection.objects.link(ob_light)
col_collection.objects.link(ob_camera)
col_collection.objects.link(ob_cube_001)
col_collection.objects.link(ob_cube_002)
col_collection.objects.link(ob_circle)
col_collection.objects.link(ob_circle_001)
col_collection.objects.link(ob_cube_003)

# ---- scene / render settings (as saved in the file)
scene.camera = ob_camera
scene.frame_start = 1; scene.frame_end = 250; scene.frame_set(5)
scene.render.engine = 'BLENDER_EEVEE_NEXT'
scene.cycles.sampling_pattern = 'TABULATED_SOBOL'
scene.view_settings.view_transform = 'Filmic'
bpy.context.view_layer.update()
